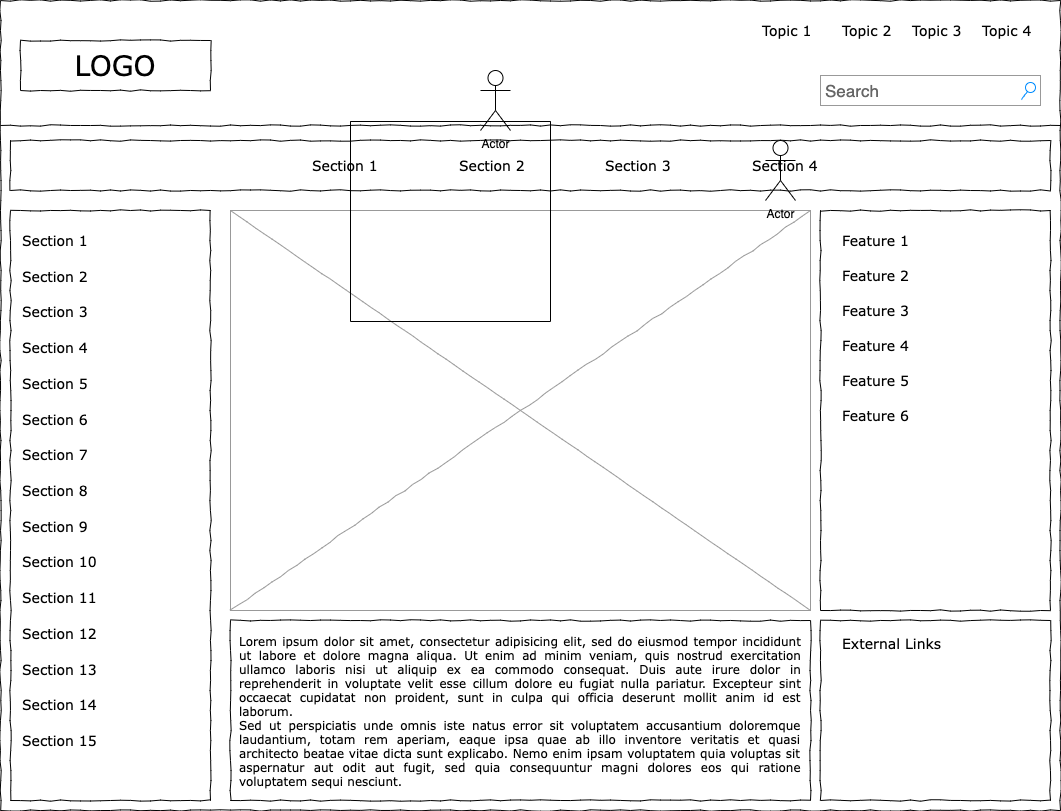

The diagram above was exported from draw.io. Its source (the exported page's mxGraphModel, read from the mxfile embedded in the PNG):
<mxGraphModel dx="960" dy="1036" grid="1" gridSize="10" guides="1" tooltips="1" connect="1" arrows="1" fold="1" page="1" pageScale="1" pageWidth="1100" pageHeight="850" background="none" math="0" shadow="0">
  <root>
    <mxCell id="0" />
    <mxCell id="1" parent="0" />
    <mxCell id="677b7b8949515195-1" value="" style="whiteSpace=wrap;html=1;rounded=0;shadow=0;labelBackgroundColor=none;strokeColor=#000000;strokeWidth=1;fillColor=none;fontFamily=Verdana;fontSize=12;fontColor=#000000;align=center;comic=1;" parent="1" vertex="1">
      <mxGeometry x="20" y="20" width="1060" height="810" as="geometry" />
    </mxCell>
    <mxCell id="677b7b8949515195-2" value="LOGO" style="whiteSpace=wrap;html=1;rounded=0;shadow=0;labelBackgroundColor=none;strokeWidth=1;fontFamily=Verdana;fontSize=28;align=center;comic=1;" parent="1" vertex="1">
      <mxGeometry x="40" y="60" width="190" height="50" as="geometry" />
    </mxCell>
    <mxCell id="677b7b8949515195-3" value="Search" style="strokeWidth=1;shadow=0;dashed=0;align=center;html=1;shape=mxgraph.mockup.forms.searchBox;strokeColor=#999999;mainText=;strokeColor2=#008cff;fontColor=#666666;fontSize=17;align=left;spacingLeft=3;rounded=0;labelBackgroundColor=none;comic=1;" parent="1" vertex="1">
      <mxGeometry x="840" y="95" width="220" height="30" as="geometry" />
    </mxCell>
    <mxCell id="677b7b8949515195-4" value="Topic 1" style="text;html=1;points=[];align=left;verticalAlign=top;spacingTop=-4;fontSize=14;fontFamily=Verdana" parent="1" vertex="1">
      <mxGeometry x="780" y="40" width="60" height="20" as="geometry" />
    </mxCell>
    <mxCell id="677b7b8949515195-5" value="Topic 2" style="text;html=1;points=[];align=left;verticalAlign=top;spacingTop=-4;fontSize=14;fontFamily=Verdana" parent="1" vertex="1">
      <mxGeometry x="860" y="40" width="60" height="20" as="geometry" />
    </mxCell>
    <mxCell id="677b7b8949515195-6" value="Topic 3" style="text;html=1;points=[];align=left;verticalAlign=top;spacingTop=-4;fontSize=14;fontFamily=Verdana" parent="1" vertex="1">
      <mxGeometry x="930" y="40" width="60" height="20" as="geometry" />
    </mxCell>
    <mxCell id="677b7b8949515195-7" value="Topic 4" style="text;html=1;points=[];align=left;verticalAlign=top;spacingTop=-4;fontSize=14;fontFamily=Verdana" parent="1" vertex="1">
      <mxGeometry x="1000" y="40" width="60" height="20" as="geometry" />
    </mxCell>
    <mxCell id="677b7b8949515195-8" value="" style="whiteSpace=wrap;html=1;rounded=0;shadow=0;labelBackgroundColor=none;strokeWidth=1;fillColor=none;fontFamily=Verdana;fontSize=12;align=center;comic=1;" parent="1" vertex="1">
      <mxGeometry x="30" y="230" width="200" height="590" as="geometry" />
    </mxCell>
    <mxCell id="677b7b8949515195-9" value="" style="line;strokeWidth=1;html=1;rounded=0;shadow=0;labelBackgroundColor=none;fillColor=none;fontFamily=Verdana;fontSize=14;fontColor=#000000;align=center;comic=1;" parent="1" vertex="1">
      <mxGeometry x="20" y="140" width="1060" height="10" as="geometry" />
    </mxCell>
    <mxCell id="677b7b8949515195-10" value="" style="whiteSpace=wrap;html=1;rounded=0;shadow=0;labelBackgroundColor=none;strokeWidth=1;fillColor=none;fontFamily=Verdana;fontSize=12;align=center;comic=1;" parent="1" vertex="1">
      <mxGeometry x="30" y="160" width="1040" height="50" as="geometry" />
    </mxCell>
    <mxCell id="677b7b8949515195-11" value="Section 1" style="text;html=1;points=[];align=left;verticalAlign=top;spacingTop=-4;fontSize=14;fontFamily=Verdana" parent="1" vertex="1">
      <mxGeometry x="330" y="175" width="60" height="20" as="geometry" />
    </mxCell>
    <mxCell id="677b7b8949515195-12" value="Section 2" style="text;html=1;points=[];align=left;verticalAlign=top;spacingTop=-4;fontSize=14;fontFamily=Verdana" parent="1" vertex="1">
      <mxGeometry x="477" y="175" width="60" height="20" as="geometry" />
    </mxCell>
    <mxCell id="677b7b8949515195-13" value="Section 3" style="text;html=1;points=[];align=left;verticalAlign=top;spacingTop=-4;fontSize=14;fontFamily=Verdana" parent="1" vertex="1">
      <mxGeometry x="623" y="175" width="60" height="20" as="geometry" />
    </mxCell>
    <mxCell id="677b7b8949515195-14" value="Section 4" style="text;html=1;points=[];align=left;verticalAlign=top;spacingTop=-4;fontSize=14;fontFamily=Verdana" parent="1" vertex="1">
      <mxGeometry x="770" y="175" width="60" height="20" as="geometry" />
    </mxCell>
    <mxCell id="677b7b8949515195-15" value="&lt;div style=&quot;text-align: justify&quot;&gt;&lt;span&gt;Lorem ipsum dolor sit amet, consectetur adipisicing elit, sed do eiusmod tempor incididunt ut labore et dolore magna aliqua. Ut enim ad minim veniam, quis nostrud exercitation ullamco laboris nisi ut aliquip ex ea commodo consequat. Duis aute irure dolor in reprehenderit in voluptate velit esse cillum dolore eu fugiat nulla pariatur. Excepteur sint occaecat cupidatat non proident, sunt in culpa qui officia deserunt mollit anim id est laborum.&lt;/span&gt;&lt;/div&gt;&lt;div style=&quot;text-align: justify&quot;&gt;&lt;span&gt;Sed ut perspiciatis unde omnis iste natus error sit voluptatem accusantium doloremque laudantium, totam rem aperiam, eaque ipsa quae ab illo inventore veritatis et quasi architecto beatae vitae dicta sunt explicabo. Nemo enim ipsam voluptatem quia voluptas sit aspernatur aut odit aut fugit, sed quia consequuntur magni dolores eos qui ratione voluptatem sequi nesciunt.&amp;nbsp;&lt;/span&gt;&lt;/div&gt;" style="whiteSpace=wrap;html=1;rounded=0;shadow=0;labelBackgroundColor=none;strokeWidth=1;fillColor=none;fontFamily=Verdana;fontSize=12;align=center;verticalAlign=top;spacing=10;comic=1;" parent="1" vertex="1">
      <mxGeometry x="250" y="640" width="580" height="180" as="geometry" />
    </mxCell>
    <mxCell id="677b7b8949515195-16" value="" style="verticalLabelPosition=bottom;shadow=0;dashed=0;align=center;html=1;verticalAlign=top;strokeWidth=1;shape=mxgraph.mockup.graphics.simpleIcon;strokeColor=#999999;rounded=0;labelBackgroundColor=none;fontFamily=Verdana;fontSize=14;fontColor=#000000;comic=1;" parent="1" vertex="1">
      <mxGeometry x="250" y="230" width="580" height="400" as="geometry" />
    </mxCell>
    <mxCell id="677b7b8949515195-25" value="" style="whiteSpace=wrap;html=1;rounded=0;shadow=0;labelBackgroundColor=none;strokeWidth=1;fillColor=none;fontFamily=Verdana;fontSize=12;align=center;comic=1;" parent="1" vertex="1">
      <mxGeometry x="840" y="230" width="230" height="400" as="geometry" />
    </mxCell>
    <mxCell id="677b7b8949515195-26" value="" style="whiteSpace=wrap;html=1;rounded=0;shadow=0;labelBackgroundColor=none;strokeWidth=1;fillColor=none;fontFamily=Verdana;fontSize=12;align=center;comic=1;" parent="1" vertex="1">
      <mxGeometry x="840" y="640" width="230" height="180" as="geometry" />
    </mxCell>
    <mxCell id="677b7b8949515195-27" value="Section 1" style="text;html=1;points=[];align=left;verticalAlign=top;spacingTop=-4;fontSize=14;fontFamily=Verdana" parent="1" vertex="1">
      <mxGeometry x="40" y="250" width="170" height="20" as="geometry" />
    </mxCell>
    <mxCell id="677b7b8949515195-28" value="Section 2" style="text;html=1;points=[];align=left;verticalAlign=top;spacingTop=-4;fontSize=14;fontFamily=Verdana" parent="1" vertex="1">
      <mxGeometry x="40" y="286" width="170" height="20" as="geometry" />
    </mxCell>
    <mxCell id="677b7b8949515195-29" value="Section 3" style="text;html=1;points=[];align=left;verticalAlign=top;spacingTop=-4;fontSize=14;fontFamily=Verdana" parent="1" vertex="1">
      <mxGeometry x="40" y="321" width="170" height="20" as="geometry" />
    </mxCell>
    <mxCell id="677b7b8949515195-30" value="Section 4" style="text;html=1;points=[];align=left;verticalAlign=top;spacingTop=-4;fontSize=14;fontFamily=Verdana" parent="1" vertex="1">
      <mxGeometry x="40" y="357" width="170" height="20" as="geometry" />
    </mxCell>
    <mxCell id="677b7b8949515195-31" value="Section 7" style="text;html=1;points=[];align=left;verticalAlign=top;spacingTop=-4;fontSize=14;fontFamily=Verdana" parent="1" vertex="1">
      <mxGeometry x="40" y="464" width="170" height="20" as="geometry" />
    </mxCell>
    <mxCell id="677b7b8949515195-32" value="Section 8" style="text;html=1;points=[];align=left;verticalAlign=top;spacingTop=-4;fontSize=14;fontFamily=Verdana" parent="1" vertex="1">
      <mxGeometry x="40" y="500" width="170" height="20" as="geometry" />
    </mxCell>
    <mxCell id="677b7b8949515195-33" value="Section 9" style="text;html=1;points=[];align=left;verticalAlign=top;spacingTop=-4;fontSize=14;fontFamily=Verdana" parent="1" vertex="1">
      <mxGeometry x="40" y="536" width="170" height="20" as="geometry" />
    </mxCell>
    <mxCell id="677b7b8949515195-34" value="Section 10" style="text;html=1;points=[];align=left;verticalAlign=top;spacingTop=-4;fontSize=14;fontFamily=Verdana" parent="1" vertex="1">
      <mxGeometry x="40" y="571" width="170" height="20" as="geometry" />
    </mxCell>
    <mxCell id="677b7b8949515195-35" value="Section 11" style="text;html=1;points=[];align=left;verticalAlign=top;spacingTop=-4;fontSize=14;fontFamily=Verdana" parent="1" vertex="1">
      <mxGeometry x="40" y="607" width="170" height="20" as="geometry" />
    </mxCell>
    <mxCell id="677b7b8949515195-36" value="Section 12" style="text;html=1;points=[];align=left;verticalAlign=top;spacingTop=-4;fontSize=14;fontFamily=Verdana" parent="1" vertex="1">
      <mxGeometry x="40" y="643" width="170" height="20" as="geometry" />
    </mxCell>
    <mxCell id="677b7b8949515195-37" value="Section 13" style="text;html=1;points=[];align=left;verticalAlign=top;spacingTop=-4;fontSize=14;fontFamily=Verdana" parent="1" vertex="1">
      <mxGeometry x="40" y="679" width="170" height="20" as="geometry" />
    </mxCell>
    <mxCell id="677b7b8949515195-38" value="Section 14" style="text;html=1;points=[];align=left;verticalAlign=top;spacingTop=-4;fontSize=14;fontFamily=Verdana" parent="1" vertex="1">
      <mxGeometry x="40" y="714" width="170" height="20" as="geometry" />
    </mxCell>
    <mxCell id="677b7b8949515195-39" value="Section 5" style="text;html=1;points=[];align=left;verticalAlign=top;spacingTop=-4;fontSize=14;fontFamily=Verdana" parent="1" vertex="1">
      <mxGeometry x="40" y="393" width="170" height="20" as="geometry" />
    </mxCell>
    <mxCell id="677b7b8949515195-40" value="Section 6" style="text;html=1;points=[];align=left;verticalAlign=top;spacingTop=-4;fontSize=14;fontFamily=Verdana" parent="1" vertex="1">
      <mxGeometry x="40" y="429" width="170" height="20" as="geometry" />
    </mxCell>
    <mxCell id="677b7b8949515195-41" value="Section 15" style="text;html=1;points=[];align=left;verticalAlign=top;spacingTop=-4;fontSize=14;fontFamily=Verdana" parent="1" vertex="1">
      <mxGeometry x="40" y="750" width="170" height="20" as="geometry" />
    </mxCell>
    <mxCell id="677b7b8949515195-42" value="External Links" style="text;html=1;points=[];align=left;verticalAlign=top;spacingTop=-4;fontSize=14;fontFamily=Verdana" parent="1" vertex="1">
      <mxGeometry x="860" y="653" width="170" height="20" as="geometry" />
    </mxCell>
    <mxCell id="677b7b8949515195-44" value="Feature 1" style="text;html=1;points=[];align=left;verticalAlign=top;spacingTop=-4;fontSize=14;fontFamily=Verdana" parent="1" vertex="1">
      <mxGeometry x="860" y="250" width="170" height="20" as="geometry" />
    </mxCell>
    <mxCell id="677b7b8949515195-45" value="Feature 2" style="text;html=1;points=[];align=left;verticalAlign=top;spacingTop=-4;fontSize=14;fontFamily=Verdana" parent="1" vertex="1">
      <mxGeometry x="860" y="285" width="170" height="20" as="geometry" />
    </mxCell>
    <mxCell id="677b7b8949515195-46" value="Feature 3" style="text;html=1;points=[];align=left;verticalAlign=top;spacingTop=-4;fontSize=14;fontFamily=Verdana" parent="1" vertex="1">
      <mxGeometry x="860" y="320" width="170" height="20" as="geometry" />
    </mxCell>
    <mxCell id="677b7b8949515195-47" value="Feature 4" style="text;html=1;points=[];align=left;verticalAlign=top;spacingTop=-4;fontSize=14;fontFamily=Verdana" parent="1" vertex="1">
      <mxGeometry x="860" y="355" width="170" height="20" as="geometry" />
    </mxCell>
    <mxCell id="677b7b8949515195-48" value="Feature 5" style="text;html=1;points=[];align=left;verticalAlign=top;spacingTop=-4;fontSize=14;fontFamily=Verdana" parent="1" vertex="1">
      <mxGeometry x="860" y="390" width="170" height="20" as="geometry" />
    </mxCell>
    <mxCell id="677b7b8949515195-49" value="Feature 6" style="text;html=1;points=[];align=left;verticalAlign=top;spacingTop=-4;fontSize=14;fontFamily=Verdana" parent="1" vertex="1">
      <mxGeometry x="860" y="425" width="170" height="20" as="geometry" />
    </mxCell>
    <mxCell id="6rXlhkkIeFIHPdsou9xY-1" value="" style="swimlane;startSize=0;" vertex="1" parent="1">
      <mxGeometry x="370" y="141" width="200" height="200" as="geometry" />
    </mxCell>
    <mxCell id="6rXlhkkIeFIHPdsou9xY-2" value="Actor" style="shape=umlActor;verticalLabelPosition=bottom;verticalAlign=top;html=1;outlineConnect=0;" vertex="1" parent="1">
      <mxGeometry x="500" y="90" width="30" height="60" as="geometry" />
    </mxCell>
    <mxCell id="6rXlhkkIeFIHPdsou9xY-3" value="Actor" style="shape=umlActor;verticalLabelPosition=bottom;verticalAlign=top;html=1;outlineConnect=0;" vertex="1" parent="1">
      <mxGeometry x="785" y="160" width="30" height="60" as="geometry" />
    </mxCell>
  </root>
</mxGraphModel>